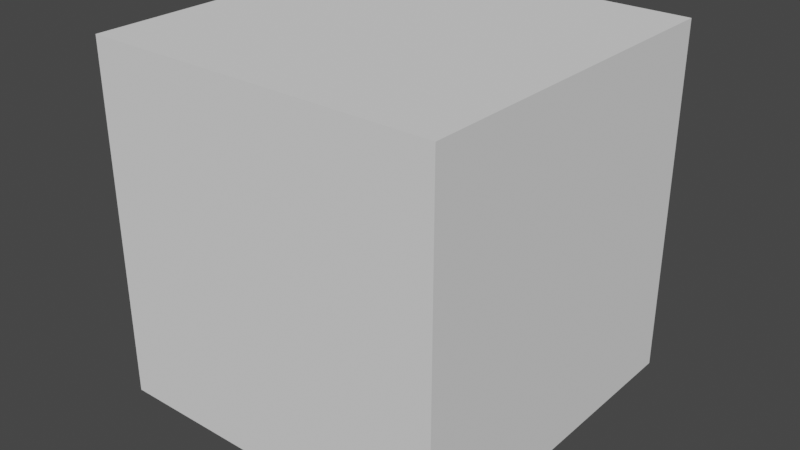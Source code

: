 # Source: BrickWall.blend  (saved by Blender 3.3.6; exported with 4.5.12 LTS)
import bpy
from mathutils import Matrix  # noqa: F401  (used for matrix-valued properties, if any)

bpy.ops.wm.read_factory_settings(use_empty=True)
scene = bpy.context.scene
scene.name = 'Scene'

# ---- collections
col_collection = bpy.data.collections.new('Collection'); scene.collection.children.link(col_collection)

# ---- world
world_world = bpy.data.worlds.new('World'); scene.world = world_world
world_world.use_nodes = True; world_world.node_tree.nodes.clear()
_N = world_world.node_tree.nodes; _L = world_world.node_tree.links
n0 = _N.new('ShaderNodeOutputWorld'); n0.name = 'World Output'; n0.location = (300, 300)
n1 = _N.new('ShaderNodeBackground'); n1.name = 'Background'; n1.location = (10, 300)
n1.inputs[0].default_value = (0.05088, 0.05088, 0.05088, 1.0)
_L.new(n1.outputs[0], n0.inputs[0])
n0.is_active_output = True
world_world.color = (0.05088, 0.05088, 0.05088)
world_world.use_sun_shadow = False
world_world.sun_shadow_jitter_overblur = 0.0

# ---- meshes
me_cube_003 = bpy.data.meshes.new('Cube.003')
me_cube_003.from_pydata([(-0.1709, 0.08547, -0.5584), (-0.1709, -0.08547, -0.5584), (-0.1709, 0.08547, -0.4254), (-0.1709, -0.08547, -0.4254), (0.1709, 0.08547, -0.5584), (0.1709, -0.08547, -0.5584), (0.1709, 0.08547, -0.4254), (0.1709, -0.08547, -0.4254)], [], [(0, 1, 3, 2), (6, 7, 5, 4), (4, 5, 1, 0), (2, 6, 4, 0), (7, 3, 1, 5)])
_uv = me_cube_003.uv_layers.new(name='UVMap')
_uv.uv.foreach_set('vector', [0.375, 0.0, 0.625, 0.0, 0.625, 0.25, 0.375, 0.25, 0.375, 0.5, 0.625, 0.5, 0.625, 0.75, 0.375, 0.75, 0.375, 0.75, 0.625, 0.75, 0.625, 1.0, 0.375, 1.0, 0.125, 0.5, 0.375, 0.5, 0.375, 0.75, 0.125, 0.75, 0.625, 0.5, 0.875, 0.5, 0.875, 0.75, 0.625, 0.75])
me_cube_003.update()
me_cube_004 = bpy.data.meshes.new('Cube.004')
me_cube_004.from_pydata([(-0.5, -0.5, -0.5), (-0.5, -0.5, 0.5), (-0.5, 0.5, -0.5), (-0.5, 0.5, 0.5), (0.5, -0.5, -0.5), (0.5, -0.5, 0.5), (0.5, 0.5, -0.5), (0.5, 0.5, 0.5)], [], [(0, 1, 3, 2), (2, 3, 7, 6), (6, 7, 5, 4), (4, 5, 1, 0), (2, 6, 4, 0), (7, 3, 1, 5)])
_uv = me_cube_004.uv_layers.new(name='UVMap')
_uv.uv.foreach_set('vector', [0.375, 0.0, 0.625, 0.0, 0.625, 0.25, 0.375, 0.25, 0.375, 0.25, 0.625, 0.25, 0.625, 0.5, 0.375, 0.5, 0.375, 0.5, 0.625, 0.5, 0.625, 0.75, 0.375, 0.75, 0.375, 0.75, 0.625, 0.75, 0.625, 1.0, 0.375, 1.0, 0.125, 0.5, 0.375, 0.5, 0.375, 0.75, 0.125, 0.75, 0.625, 0.5, 0.875, 0.5, 0.875, 0.75, 0.625, 0.75])
me_cube_004.update()

# ---- objects
ob_brick = bpy.data.objects.new('Brick', me_cube_003)
ob_cube_001 = bpy.data.objects.new('Cube.001', me_cube_004)

# ---- transforms, parenting, visibility, modifiers, constraints
ob_brick.location = (0.0, 0.0, 0.0)
ob_cube_001.location = (0.0, 0.0, 0.0)

# ---- collection membership
col_collection.objects.link(ob_brick)
col_collection.objects.link(ob_cube_001)

# ---- scene / render settings (as saved in the file)
scene.frame_start = 1; scene.frame_end = 250; scene.frame_set(1)
scene.render.engine = 'BLENDER_EEVEE_NEXT'
scene.cycles.sampling_pattern = 'TABULATED_SOBOL'
scene.cycles.use_light_tree = False
scene.view_settings.view_transform = 'Filmic'
bpy.context.view_layer.update()

# ---- added for rendering (the .blend has no active camera and no usable light): camera, sun
cam_auto = bpy.data.cameras.new('AutoCamera')
cam_auto.lens = 50.0
cam_auto.sensor_width = 36.0
cam_auto.clip_end = 1000.0
ob_auto_camera = bpy.data.objects.new('AutoCamera', cam_auto)
scene.collection.objects.link(ob_auto_camera)
ob_auto_camera.location = (1.63434, -1.96121, 1.27826)
ob_auto_camera.rotation_euler = (1.09748, -7.21219e-08, 0.694738)
scene.camera = ob_auto_camera
light_auto_sun = bpy.data.lights.new('AutoSun', 'SUN')
light_auto_sun.energy = 3.0
light_auto_sun.angle = 0.0523599
ob_auto_sun = bpy.data.objects.new('AutoSun', light_auto_sun)
scene.collection.objects.link(ob_auto_sun)
ob_auto_sun.rotation_euler = (0.872665, 0.174533, 0.523599)
bpy.context.view_layer.update()
